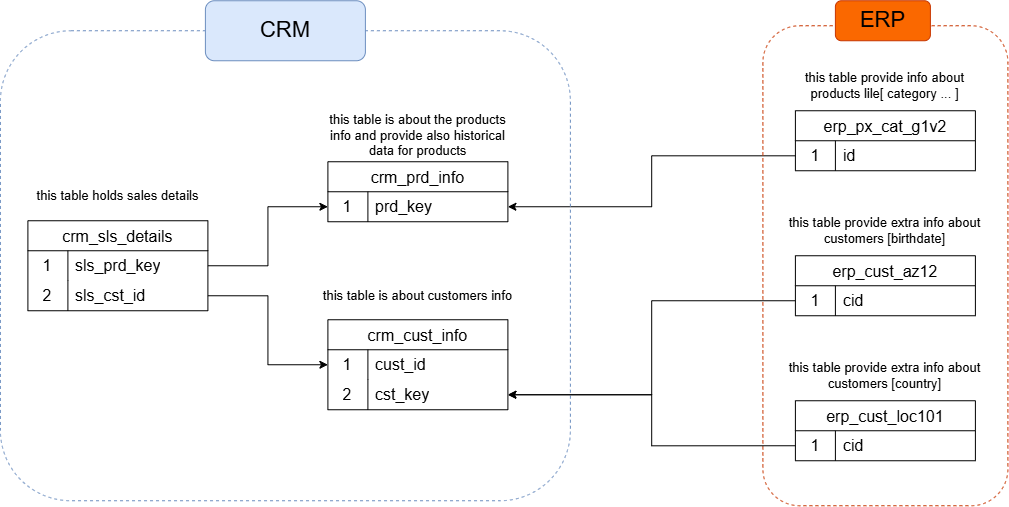

The diagram above was exported from draw.io. Its source (the exported page's mxGraphModel, read from the mxfile embedded in the PNG):
<mxGraphModel dx="1212" dy="746" grid="1" gridSize="10" guides="1" tooltips="1" connect="1" arrows="1" fold="1" page="1" pageScale="1" pageWidth="3300" pageHeight="4681" math="0" shadow="0">
  <root>
    <mxCell id="0" />
    <mxCell id="1" parent="0" />
    <mxCell id="9Op4vbIHvpJJ_1ia1ZbC-1" parent="1" style="shape=table;startSize=30;container=1;collapsible=0;childLayout=tableLayout;fixedRows=1;rowLines=0;fontStyle=0;strokeColor=default;fontSize=16;shadow=0;" value="crm_cust_info" vertex="1">
      <mxGeometry height="90" width="180" x="497.5" y="419" as="geometry" />
    </mxCell>
    <mxCell id="9Op4vbIHvpJJ_1ia1ZbC-2" parent="9Op4vbIHvpJJ_1ia1ZbC-1" style="shape=tableRow;horizontal=0;startSize=0;swimlaneHead=0;swimlaneBody=0;top=0;left=0;bottom=0;right=0;collapsible=0;dropTarget=0;fillColor=none;points=[[0,0.5],[1,0.5]];portConstraint=eastwest;strokeColor=inherit;fontSize=16;shadow=0;" value="" vertex="1">
      <mxGeometry height="30" width="180" y="30" as="geometry" />
    </mxCell>
    <mxCell id="9Op4vbIHvpJJ_1ia1ZbC-3" parent="9Op4vbIHvpJJ_1ia1ZbC-2" style="shape=partialRectangle;html=1;whiteSpace=wrap;connectable=0;fillColor=none;top=0;left=0;bottom=0;right=0;overflow=hidden;pointerEvents=1;strokeColor=inherit;fontSize=16;shadow=0;" value="1" vertex="1">
      <mxGeometry height="30" width="40" as="geometry">
        <mxRectangle height="30" width="40" as="alternateBounds" />
      </mxGeometry>
    </mxCell>
    <mxCell id="9Op4vbIHvpJJ_1ia1ZbC-4" parent="9Op4vbIHvpJJ_1ia1ZbC-2" style="shape=partialRectangle;html=1;whiteSpace=wrap;connectable=0;fillColor=none;top=0;left=0;bottom=0;right=0;align=left;spacingLeft=6;overflow=hidden;strokeColor=inherit;fontSize=16;shadow=0;" value="cust_id" vertex="1">
      <mxGeometry height="30" width="140" x="40" as="geometry">
        <mxRectangle height="30" width="140" as="alternateBounds" />
      </mxGeometry>
    </mxCell>
    <mxCell id="9Op4vbIHvpJJ_1ia1ZbC-8" parent="9Op4vbIHvpJJ_1ia1ZbC-1" style="shape=tableRow;horizontal=0;startSize=0;swimlaneHead=0;swimlaneBody=0;top=0;left=0;bottom=0;right=0;collapsible=0;dropTarget=0;fillColor=none;points=[[0,0.5],[1,0.5]];portConstraint=eastwest;strokeColor=inherit;fontSize=16;shadow=0;" value="" vertex="1">
      <mxGeometry height="30" width="180" y="60" as="geometry" />
    </mxCell>
    <mxCell id="9Op4vbIHvpJJ_1ia1ZbC-9" parent="9Op4vbIHvpJJ_1ia1ZbC-8" style="shape=partialRectangle;html=1;whiteSpace=wrap;connectable=0;fillColor=none;top=0;left=0;bottom=0;right=0;overflow=hidden;strokeColor=inherit;fontSize=16;shadow=0;" value="2" vertex="1">
      <mxGeometry height="30" width="40" as="geometry">
        <mxRectangle height="30" width="40" as="alternateBounds" />
      </mxGeometry>
    </mxCell>
    <mxCell id="9Op4vbIHvpJJ_1ia1ZbC-10" parent="9Op4vbIHvpJJ_1ia1ZbC-8" style="shape=partialRectangle;html=1;whiteSpace=wrap;connectable=0;fillColor=none;top=0;left=0;bottom=0;right=0;align=left;spacingLeft=6;overflow=hidden;strokeColor=inherit;fontSize=16;shadow=0;" value="cst_key" vertex="1">
      <mxGeometry height="30" width="140" x="40" as="geometry">
        <mxRectangle height="30" width="140" as="alternateBounds" />
      </mxGeometry>
    </mxCell>
    <mxCell id="9Op4vbIHvpJJ_1ia1ZbC-12" parent="1" style="text;html=1;whiteSpace=wrap;strokeColor=none;fillColor=none;align=center;verticalAlign=middle;rounded=0;shadow=0;" value="&lt;font style=&quot;font-size: 13px;&quot;&gt;this table is about customers info&lt;/font&gt;" vertex="1">
      <mxGeometry height="30" width="195" x="490" y="380" as="geometry" />
    </mxCell>
    <mxCell id="9Op4vbIHvpJJ_1ia1ZbC-14" parent="1" style="shape=table;startSize=30;container=1;collapsible=0;childLayout=tableLayout;fixedRows=1;rowLines=0;fontStyle=0;strokeColor=default;fontSize=16;shadow=0;" value="crm_prd_info" vertex="1">
      <mxGeometry height="60" width="180" x="497.5" y="261" as="geometry" />
    </mxCell>
    <mxCell id="9Op4vbIHvpJJ_1ia1ZbC-18" parent="9Op4vbIHvpJJ_1ia1ZbC-14" style="shape=tableRow;horizontal=0;startSize=0;swimlaneHead=0;swimlaneBody=0;top=0;left=0;bottom=0;right=0;collapsible=0;dropTarget=0;fillColor=none;points=[[0,0.5],[1,0.5]];portConstraint=eastwest;strokeColor=inherit;fontSize=16;shadow=0;" value="" vertex="1">
      <mxGeometry height="30" width="180" y="30" as="geometry" />
    </mxCell>
    <mxCell id="9Op4vbIHvpJJ_1ia1ZbC-19" parent="9Op4vbIHvpJJ_1ia1ZbC-18" style="shape=partialRectangle;html=1;whiteSpace=wrap;connectable=0;fillColor=none;top=0;left=0;bottom=0;right=0;overflow=hidden;strokeColor=inherit;fontSize=16;shadow=0;" value="1" vertex="1">
      <mxGeometry height="30" width="40" as="geometry">
        <mxRectangle height="30" width="40" as="alternateBounds" />
      </mxGeometry>
    </mxCell>
    <mxCell id="9Op4vbIHvpJJ_1ia1ZbC-20" parent="9Op4vbIHvpJJ_1ia1ZbC-18" style="shape=partialRectangle;html=1;whiteSpace=wrap;connectable=0;fillColor=none;top=0;left=0;bottom=0;right=0;align=left;spacingLeft=6;overflow=hidden;strokeColor=inherit;fontSize=16;shadow=0;" value="prd_key" vertex="1">
      <mxGeometry height="30" width="140" x="40" as="geometry">
        <mxRectangle height="30" width="140" as="alternateBounds" />
      </mxGeometry>
    </mxCell>
    <mxCell id="9Op4vbIHvpJJ_1ia1ZbC-21" parent="1" style="text;html=1;whiteSpace=wrap;strokeColor=none;fillColor=none;align=center;verticalAlign=middle;rounded=0;shadow=0;" value="&lt;font style=&quot;font-size: 13px;&quot;&gt;this table is about the products info and provide also historical data for products&lt;/font&gt;" vertex="1">
      <mxGeometry height="30" width="195" x="490" y="220" as="geometry" />
    </mxCell>
    <mxCell id="9Op4vbIHvpJJ_1ia1ZbC-23" parent="1" style="shape=table;startSize=30;container=1;collapsible=0;childLayout=tableLayout;fixedRows=1;rowLines=0;fontStyle=0;strokeColor=default;fontSize=16;shadow=0;" value="crm_sls_details" vertex="1">
      <mxGeometry height="90" width="180" x="197.5" y="320" as="geometry" />
    </mxCell>
    <mxCell id="9Op4vbIHvpJJ_1ia1ZbC-24" parent="9Op4vbIHvpJJ_1ia1ZbC-23" style="shape=tableRow;horizontal=0;startSize=0;swimlaneHead=0;swimlaneBody=0;top=0;left=0;bottom=0;right=0;collapsible=0;dropTarget=0;fillColor=none;points=[[0,0.5],[1,0.5]];portConstraint=eastwest;strokeColor=inherit;fontSize=16;shadow=0;" value="" vertex="1">
      <mxGeometry height="30" width="180" y="30" as="geometry" />
    </mxCell>
    <mxCell id="9Op4vbIHvpJJ_1ia1ZbC-25" parent="9Op4vbIHvpJJ_1ia1ZbC-24" style="shape=partialRectangle;html=1;whiteSpace=wrap;connectable=0;fillColor=none;top=0;left=0;bottom=0;right=0;overflow=hidden;pointerEvents=1;strokeColor=inherit;fontSize=16;shadow=0;" value="1" vertex="1">
      <mxGeometry height="30" width="40" as="geometry">
        <mxRectangle height="30" width="40" as="alternateBounds" />
      </mxGeometry>
    </mxCell>
    <mxCell id="9Op4vbIHvpJJ_1ia1ZbC-26" parent="9Op4vbIHvpJJ_1ia1ZbC-24" style="shape=partialRectangle;html=1;whiteSpace=wrap;connectable=0;fillColor=none;top=0;left=0;bottom=0;right=0;align=left;spacingLeft=6;overflow=hidden;strokeColor=inherit;fontSize=16;shadow=0;" value="sls_prd_key" vertex="1">
      <mxGeometry height="30" width="140" x="40" as="geometry">
        <mxRectangle height="30" width="140" as="alternateBounds" />
      </mxGeometry>
    </mxCell>
    <mxCell id="9Op4vbIHvpJJ_1ia1ZbC-27" parent="9Op4vbIHvpJJ_1ia1ZbC-23" style="shape=tableRow;horizontal=0;startSize=0;swimlaneHead=0;swimlaneBody=0;top=0;left=0;bottom=0;right=0;collapsible=0;dropTarget=0;fillColor=none;points=[[0,0.5],[1,0.5]];portConstraint=eastwest;strokeColor=inherit;fontSize=16;shadow=0;" value="" vertex="1">
      <mxGeometry height="30" width="180" y="60" as="geometry" />
    </mxCell>
    <mxCell id="9Op4vbIHvpJJ_1ia1ZbC-28" parent="9Op4vbIHvpJJ_1ia1ZbC-27" style="shape=partialRectangle;html=1;whiteSpace=wrap;connectable=0;fillColor=none;top=0;left=0;bottom=0;right=0;overflow=hidden;strokeColor=inherit;fontSize=16;shadow=0;" value="2" vertex="1">
      <mxGeometry height="30" width="40" as="geometry">
        <mxRectangle height="30" width="40" as="alternateBounds" />
      </mxGeometry>
    </mxCell>
    <mxCell id="9Op4vbIHvpJJ_1ia1ZbC-29" parent="9Op4vbIHvpJJ_1ia1ZbC-27" style="shape=partialRectangle;html=1;whiteSpace=wrap;connectable=0;fillColor=none;top=0;left=0;bottom=0;right=0;align=left;spacingLeft=6;overflow=hidden;strokeColor=inherit;fontSize=16;shadow=0;" value="sls_cst_id" vertex="1">
      <mxGeometry height="30" width="140" x="40" as="geometry">
        <mxRectangle height="30" width="140" as="alternateBounds" />
      </mxGeometry>
    </mxCell>
    <mxCell id="9Op4vbIHvpJJ_1ia1ZbC-30" parent="1" style="text;html=1;whiteSpace=wrap;strokeColor=none;fillColor=none;align=center;verticalAlign=middle;rounded=0;shadow=0;" value="&lt;span style=&quot;font-size: 13px;&quot;&gt;this table holds sales details&lt;/span&gt;" vertex="1">
      <mxGeometry height="30" width="195" x="190" y="280" as="geometry" />
    </mxCell>
    <mxCell id="9Op4vbIHvpJJ_1ia1ZbC-32" edge="1" parent="1" source="9Op4vbIHvpJJ_1ia1ZbC-27" style="edgeStyle=orthogonalEdgeStyle;rounded=0;orthogonalLoop=1;jettySize=auto;html=1;exitX=1;exitY=0.5;exitDx=0;exitDy=0;entryX=0;entryY=0.5;entryDx=0;entryDy=0;shadow=0;" target="9Op4vbIHvpJJ_1ia1ZbC-2">
      <mxGeometry relative="1" as="geometry" />
    </mxCell>
    <mxCell id="9Op4vbIHvpJJ_1ia1ZbC-34" parent="1" style="shape=table;startSize=30;container=1;collapsible=0;childLayout=tableLayout;fixedRows=1;rowLines=0;fontStyle=0;strokeColor=default;fontSize=16;shadow=0;" value="erp_cust_az12" vertex="1">
      <mxGeometry height="60" width="180" x="965" y="355" as="geometry" />
    </mxCell>
    <mxCell id="9Op4vbIHvpJJ_1ia1ZbC-35" parent="9Op4vbIHvpJJ_1ia1ZbC-34" style="shape=tableRow;horizontal=0;startSize=0;swimlaneHead=0;swimlaneBody=0;top=0;left=0;bottom=0;right=0;collapsible=0;dropTarget=0;fillColor=none;points=[[0,0.5],[1,0.5]];portConstraint=eastwest;strokeColor=inherit;fontSize=16;shadow=0;" value="" vertex="1">
      <mxGeometry height="30" width="180" y="30" as="geometry" />
    </mxCell>
    <mxCell id="9Op4vbIHvpJJ_1ia1ZbC-36" parent="9Op4vbIHvpJJ_1ia1ZbC-35" style="shape=partialRectangle;html=1;whiteSpace=wrap;connectable=0;fillColor=none;top=0;left=0;bottom=0;right=0;overflow=hidden;pointerEvents=1;strokeColor=inherit;fontSize=16;shadow=0;" value="1" vertex="1">
      <mxGeometry height="30" width="40" as="geometry">
        <mxRectangle height="30" width="40" as="alternateBounds" />
      </mxGeometry>
    </mxCell>
    <mxCell id="9Op4vbIHvpJJ_1ia1ZbC-37" parent="9Op4vbIHvpJJ_1ia1ZbC-35" style="shape=partialRectangle;html=1;whiteSpace=wrap;connectable=0;fillColor=none;top=0;left=0;bottom=0;right=0;align=left;spacingLeft=6;overflow=hidden;strokeColor=inherit;fontSize=16;shadow=0;" value="cid" vertex="1">
      <mxGeometry height="30" width="140" x="40" as="geometry">
        <mxRectangle height="30" width="140" as="alternateBounds" />
      </mxGeometry>
    </mxCell>
    <mxCell id="9Op4vbIHvpJJ_1ia1ZbC-48" parent="1" style="text;html=1;whiteSpace=wrap;strokeColor=none;fillColor=none;align=center;verticalAlign=middle;rounded=0;shadow=0;" value="&lt;font style=&quot;font-size: 13px;&quot;&gt;this table provide extra info about customers [birthdate]&lt;/font&gt;" vertex="1">
      <mxGeometry height="30" width="195" x="957.5" y="315" as="geometry" />
    </mxCell>
    <mxCell id="9Op4vbIHvpJJ_1ia1ZbC-50" parent="1" style="shape=table;startSize=30;container=1;collapsible=0;childLayout=tableLayout;fixedRows=1;rowLines=0;fontStyle=0;strokeColor=default;fontSize=16;shadow=0;" value="erp_cust_loc101" vertex="1">
      <mxGeometry height="60" width="180" x="965" y="500" as="geometry" />
    </mxCell>
    <mxCell id="9Op4vbIHvpJJ_1ia1ZbC-51" parent="9Op4vbIHvpJJ_1ia1ZbC-50" style="shape=tableRow;horizontal=0;startSize=0;swimlaneHead=0;swimlaneBody=0;top=0;left=0;bottom=0;right=0;collapsible=0;dropTarget=0;fillColor=none;points=[[0,0.5],[1,0.5]];portConstraint=eastwest;strokeColor=inherit;fontSize=16;shadow=0;" value="" vertex="1">
      <mxGeometry height="30" width="180" y="30" as="geometry" />
    </mxCell>
    <mxCell id="9Op4vbIHvpJJ_1ia1ZbC-52" parent="9Op4vbIHvpJJ_1ia1ZbC-51" style="shape=partialRectangle;html=1;whiteSpace=wrap;connectable=0;fillColor=none;top=0;left=0;bottom=0;right=0;overflow=hidden;pointerEvents=1;strokeColor=inherit;fontSize=16;shadow=0;" value="1" vertex="1">
      <mxGeometry height="30" width="40" as="geometry">
        <mxRectangle height="30" width="40" as="alternateBounds" />
      </mxGeometry>
    </mxCell>
    <mxCell id="9Op4vbIHvpJJ_1ia1ZbC-53" parent="9Op4vbIHvpJJ_1ia1ZbC-51" style="shape=partialRectangle;html=1;whiteSpace=wrap;connectable=0;fillColor=none;top=0;left=0;bottom=0;right=0;align=left;spacingLeft=6;overflow=hidden;strokeColor=inherit;fontSize=16;shadow=0;" value="cid" vertex="1">
      <mxGeometry height="30" width="140" x="40" as="geometry">
        <mxRectangle height="30" width="140" as="alternateBounds" />
      </mxGeometry>
    </mxCell>
    <mxCell id="9Op4vbIHvpJJ_1ia1ZbC-54" parent="1" style="text;html=1;whiteSpace=wrap;strokeColor=none;fillColor=none;align=center;verticalAlign=middle;rounded=0;shadow=0;" value="&lt;font style=&quot;font-size: 13px;&quot;&gt;this table provide extra info about customers [country]&lt;/font&gt;" vertex="1">
      <mxGeometry height="30" width="195" x="957.5" y="460" as="geometry" />
    </mxCell>
    <mxCell id="9Op4vbIHvpJJ_1ia1ZbC-56" parent="1" style="shape=table;startSize=30;container=1;collapsible=0;childLayout=tableLayout;fixedRows=1;rowLines=0;fontStyle=0;strokeColor=default;fontSize=16;shadow=0;" value="erp_px_cat_g1v2" vertex="1">
      <mxGeometry height="60" width="180" x="965" y="210" as="geometry" />
    </mxCell>
    <mxCell id="9Op4vbIHvpJJ_1ia1ZbC-57" parent="9Op4vbIHvpJJ_1ia1ZbC-56" style="shape=tableRow;horizontal=0;startSize=0;swimlaneHead=0;swimlaneBody=0;top=0;left=0;bottom=0;right=0;collapsible=0;dropTarget=0;fillColor=none;points=[[0,0.5],[1,0.5]];portConstraint=eastwest;strokeColor=inherit;fontSize=16;shadow=0;" value="" vertex="1">
      <mxGeometry height="30" width="180" y="30" as="geometry" />
    </mxCell>
    <mxCell id="9Op4vbIHvpJJ_1ia1ZbC-58" parent="9Op4vbIHvpJJ_1ia1ZbC-57" style="shape=partialRectangle;html=1;whiteSpace=wrap;connectable=0;fillColor=none;top=0;left=0;bottom=0;right=0;overflow=hidden;pointerEvents=1;strokeColor=inherit;fontSize=16;shadow=0;" value="1" vertex="1">
      <mxGeometry height="30" width="40" as="geometry">
        <mxRectangle height="30" width="40" as="alternateBounds" />
      </mxGeometry>
    </mxCell>
    <mxCell id="9Op4vbIHvpJJ_1ia1ZbC-59" parent="9Op4vbIHvpJJ_1ia1ZbC-57" style="shape=partialRectangle;html=1;whiteSpace=wrap;connectable=0;fillColor=none;top=0;left=0;bottom=0;right=0;align=left;spacingLeft=6;overflow=hidden;strokeColor=inherit;fontSize=16;shadow=0;" value="id" vertex="1">
      <mxGeometry height="30" width="140" x="40" as="geometry">
        <mxRectangle height="30" width="140" as="alternateBounds" />
      </mxGeometry>
    </mxCell>
    <mxCell id="9Op4vbIHvpJJ_1ia1ZbC-60" parent="1" style="text;html=1;whiteSpace=wrap;strokeColor=none;fillColor=none;align=center;verticalAlign=middle;rounded=0;shadow=0;" value="&lt;font style=&quot;font-size: 13px;&quot;&gt;this table provide info about products lile[ category ... ]&lt;/font&gt;" vertex="1">
      <mxGeometry height="30" width="195" x="957.5" y="170" as="geometry" />
    </mxCell>
    <mxCell id="9Op4vbIHvpJJ_1ia1ZbC-61" edge="1" parent="1" source="9Op4vbIHvpJJ_1ia1ZbC-57" style="edgeStyle=orthogonalEdgeStyle;rounded=0;orthogonalLoop=1;jettySize=auto;html=1;entryX=1;entryY=0.5;entryDx=0;entryDy=0;shadow=0;" target="9Op4vbIHvpJJ_1ia1ZbC-18">
      <mxGeometry relative="1" as="geometry" />
    </mxCell>
    <mxCell id="9Op4vbIHvpJJ_1ia1ZbC-62" edge="1" parent="1" source="9Op4vbIHvpJJ_1ia1ZbC-24" style="edgeStyle=orthogonalEdgeStyle;rounded=0;orthogonalLoop=1;jettySize=auto;html=1;exitX=1;exitY=0.5;exitDx=0;exitDy=0;entryX=0;entryY=0.5;entryDx=0;entryDy=0;shadow=0;" target="9Op4vbIHvpJJ_1ia1ZbC-18">
      <mxGeometry relative="1" as="geometry" />
    </mxCell>
    <mxCell id="9Op4vbIHvpJJ_1ia1ZbC-63" parent="1" style="rounded=1;whiteSpace=wrap;html=1;fillColor=none;strokeColor=#6c8ebf;dashed=1;shadow=0;" value="" vertex="1">
      <mxGeometry height="470" width="570" x="170" y="130" as="geometry" />
    </mxCell>
    <mxCell id="9Op4vbIHvpJJ_1ia1ZbC-64" parent="1" style="rounded=1;whiteSpace=wrap;html=1;fillColor=#dae8fc;strokeColor=#6c8ebf;shadow=0;" value="&lt;font style=&quot;font-size: 22px;&quot;&gt;CRM&lt;/font&gt;" vertex="1">
      <mxGeometry height="60" width="160" x="375" y="100" as="geometry" />
    </mxCell>
    <mxCell id="9Op4vbIHvpJJ_1ia1ZbC-66" parent="1" style="rounded=1;whiteSpace=wrap;html=1;fillColor=none;strokeColor=#C73500;fontColor=#000000;dashed=1;shadow=0;" value="" vertex="1">
      <mxGeometry height="480" width="245" x="932.5" y="125" as="geometry" />
    </mxCell>
    <mxCell id="9Op4vbIHvpJJ_1ia1ZbC-68" parent="1" style="rounded=1;whiteSpace=wrap;html=1;fillColor=#fa6800;strokeColor=#C73500;fontColor=#000000;shadow=0;" value="&lt;font style=&quot;font-size: 22px;&quot;&gt;ERP&lt;/font&gt;" vertex="1">
      <mxGeometry height="40" width="95" x="1005" y="100" as="geometry" />
    </mxCell>
    <mxCell id="9Op4vbIHvpJJ_1ia1ZbC-69" edge="1" parent="1" source="9Op4vbIHvpJJ_1ia1ZbC-51" style="edgeStyle=orthogonalEdgeStyle;rounded=0;orthogonalLoop=1;jettySize=auto;html=1;exitX=0;exitY=0.5;exitDx=0;exitDy=0;entryX=1;entryY=0.5;entryDx=0;entryDy=0;" target="9Op4vbIHvpJJ_1ia1ZbC-8">
      <mxGeometry relative="1" as="geometry" />
    </mxCell>
    <mxCell id="9Op4vbIHvpJJ_1ia1ZbC-70" edge="1" parent="1" source="9Op4vbIHvpJJ_1ia1ZbC-35" style="edgeStyle=orthogonalEdgeStyle;rounded=0;orthogonalLoop=1;jettySize=auto;html=1;exitX=0;exitY=0.5;exitDx=0;exitDy=0;" target="9Op4vbIHvpJJ_1ia1ZbC-8">
      <mxGeometry relative="1" as="geometry" />
    </mxCell>
  </root>
</mxGraphModel>